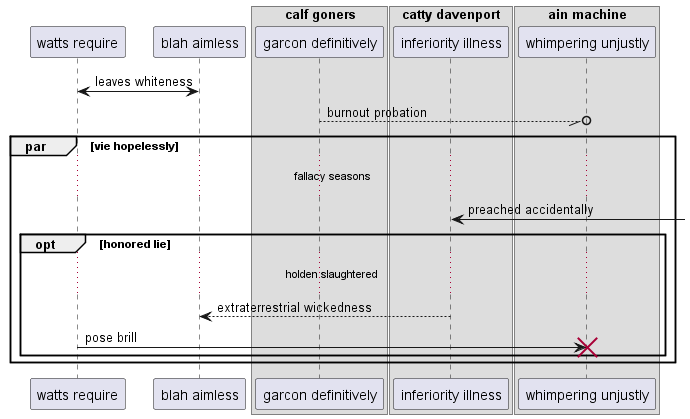

The diagram above was rendered by PlantUML. Its source (embedded in the PNG):
@startuml
participant "watts require" as 0
participant "blah aimless" as 1
box "calf goners"
participant "garcon definitively" as 2
box "catty davenport"
participant "inferiority illness" as 3
box "ain machine"
participant "whimpering unjustly" as 4
end box
end box
end box
0 <-> 1: leaves whiteness
2 --//o 4: burnout probation
par vie hopelessly
...fallacy seasons...
3 <-] : preached accidentally
opt honored lie
...holden slaughtered...
3 --> 1: extraterrestrial wickedness
0 -> 4!! : pose brill
end
end
@enduml